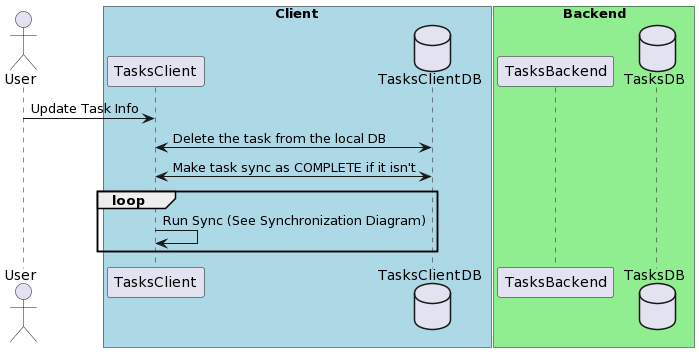

The diagram above was rendered by PlantUML. Its source (embedded in the PNG):
@startuml
actor User
box "Client" #LightBlue
  participant TasksClient
  database TasksClientDB
end box

box "Backend" #LightGreen
  participant TasksBackend
  database TasksDB
end box

User -> TasksClient: Update Task Info
TasksClient <-> TasksClientDB: Delete the task from the local DB
TasksClient <-> TasksClientDB: Make task sync as COMPLETE if it isn't
loop 
  TasksClient -> TasksClient: Run Sync (See Synchronization Diagram)
end
@enduml